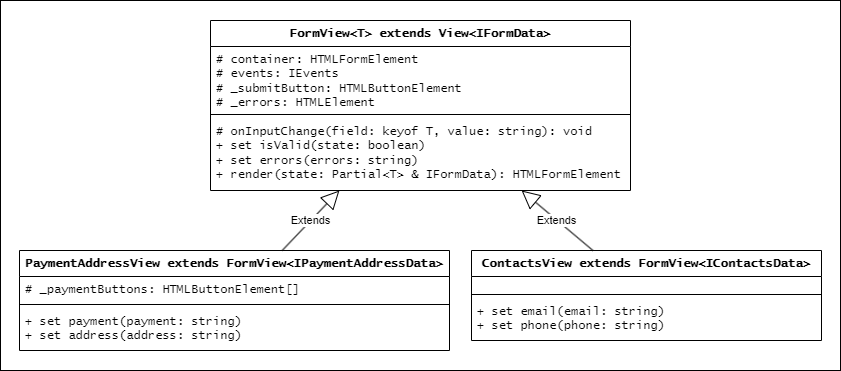

The diagram above was exported from draw.io. Its source (the exported page's mxGraphModel, read from the mxfile embedded in the PNG):
<mxGraphModel dx="-220" dy="746" grid="1" gridSize="10" guides="1" tooltips="1" connect="1" arrows="1" fold="1" page="1" pageScale="1" pageWidth="827" pageHeight="1169" math="0" shadow="0">
  <root>
    <mxCell id="0" />
    <mxCell id="1" parent="0" />
    <mxCell id="dMxFcKezPt8AL8COo274-106" value="" style="rounded=0;whiteSpace=wrap;html=1;" parent="1" vertex="1">
      <mxGeometry x="2090" y="350" width="840" height="370" as="geometry" />
    </mxCell>
    <mxCell id="dMxFcKezPt8AL8COo274-63" value="FormView&amp;lt;T&amp;gt; extends View&amp;lt;IFormData&amp;gt;" style="swimlane;fontStyle=1;align=center;verticalAlign=top;childLayout=stackLayout;horizontal=1;startSize=26;horizontalStack=0;resizeParent=1;resizeParentMax=0;resizeLast=0;collapsible=1;marginBottom=0;whiteSpace=wrap;html=1;fontFamily=Lucida Console;" parent="1" vertex="1">
      <mxGeometry x="2300" y="370" width="420" height="170" as="geometry">
        <mxRectangle x="20" y="20" width="60" height="30" as="alternateBounds" />
      </mxGeometry>
    </mxCell>
    <mxCell id="dMxFcKezPt8AL8COo274-64" value="&lt;div&gt;&lt;div&gt;# container: HTMLFormElement&lt;/div&gt;&lt;div&gt;# events: IEvents&lt;/div&gt;&lt;div&gt;&lt;span style=&quot;white-space: normal;&quot;&gt;# _submitButton: HTMLButtonElement&lt;/span&gt;&lt;/div&gt;&lt;div&gt;&lt;span style=&quot;white-space: normal;&quot;&gt;# _errors: HTMLElement&lt;/span&gt;&lt;/div&gt;&lt;/div&gt;" style="text;strokeColor=none;fillColor=none;align=left;verticalAlign=top;spacingLeft=4;spacingRight=4;overflow=hidden;rotatable=0;points=[[0,0.5],[1,0.5]];portConstraint=eastwest;whiteSpace=wrap;html=1;fontFamily=Lucida Console;" parent="dMxFcKezPt8AL8COo274-63" vertex="1">
      <mxGeometry y="26" width="420" height="64" as="geometry" />
    </mxCell>
    <mxCell id="dMxFcKezPt8AL8COo274-65" value="" style="line;strokeWidth=1;fillColor=none;align=left;verticalAlign=middle;spacingTop=-1;spacingLeft=3;spacingRight=3;rotatable=0;labelPosition=right;points=[];portConstraint=eastwest;strokeColor=inherit;fontFamily=Lucida Console;" parent="dMxFcKezPt8AL8COo274-63" vertex="1">
      <mxGeometry y="90" width="420" height="8" as="geometry" />
    </mxCell>
    <mxCell id="dMxFcKezPt8AL8COo274-66" value="&lt;div&gt;# onInputChange(field: keyof T, value: string): void&lt;/div&gt;&lt;div&gt;&lt;span style=&quot;white-space: normal;&quot;&gt;+ set isValid(state: boolean)&lt;/span&gt;&lt;/div&gt;&lt;div&gt;&lt;span style=&quot;white-space: normal;&quot;&gt;+ set errors(errors: string)&lt;/span&gt;&lt;/div&gt;&lt;div&gt;&lt;span style=&quot;white-space: normal;&quot;&gt;+ render(state: Partial&amp;lt;T&amp;gt; &amp;amp; IFormData): HTMLFormElement&lt;/span&gt;&lt;/div&gt;" style="text;strokeColor=none;fillColor=none;align=left;verticalAlign=top;spacingLeft=4;spacingRight=4;overflow=hidden;rotatable=0;points=[[0,0.5],[1,0.5]];portConstraint=eastwest;whiteSpace=wrap;html=1;fontFamily=Lucida Console;fontStyle=0" parent="dMxFcKezPt8AL8COo274-63" vertex="1">
      <mxGeometry y="98" width="420" height="72" as="geometry" />
    </mxCell>
    <mxCell id="dMxFcKezPt8AL8COo274-68" value="ContactsView extends FormView&amp;lt;IContactsData&amp;gt;" style="swimlane;fontStyle=1;align=center;verticalAlign=top;childLayout=stackLayout;horizontal=1;startSize=26;horizontalStack=0;resizeParent=1;resizeParentMax=0;resizeLast=0;collapsible=1;marginBottom=0;whiteSpace=wrap;html=1;fontFamily=Lucida Console;" parent="1" vertex="1">
      <mxGeometry x="2561" y="600" width="350" height="90" as="geometry">
        <mxRectangle x="20" y="20" width="60" height="30" as="alternateBounds" />
      </mxGeometry>
    </mxCell>
    <mxCell id="dMxFcKezPt8AL8COo274-69" value="&lt;div&gt;&lt;div&gt;&amp;nbsp; &amp;nbsp;&lt;/div&gt;&lt;/div&gt;" style="text;strokeColor=none;fillColor=none;align=left;verticalAlign=top;spacingLeft=4;spacingRight=4;overflow=hidden;rotatable=0;points=[[0,0.5],[1,0.5]];portConstraint=eastwest;whiteSpace=wrap;html=1;fontFamily=Lucida Console;" parent="dMxFcKezPt8AL8COo274-68" vertex="1">
      <mxGeometry y="26" width="350" height="14" as="geometry" />
    </mxCell>
    <mxCell id="dMxFcKezPt8AL8COo274-70" value="" style="line;strokeWidth=1;fillColor=none;align=left;verticalAlign=middle;spacingTop=-1;spacingLeft=3;spacingRight=3;rotatable=0;labelPosition=right;points=[];portConstraint=eastwest;strokeColor=inherit;fontFamily=Lucida Console;" parent="dMxFcKezPt8AL8COo274-68" vertex="1">
      <mxGeometry y="40" width="350" height="8" as="geometry" />
    </mxCell>
    <mxCell id="dMxFcKezPt8AL8COo274-71" value="&lt;div&gt;+ set email(email: string)&lt;/div&gt;&lt;div&gt;&lt;span style=&quot;white-space: normal;&quot;&gt;+ set phone(phone: string)&lt;/span&gt;&lt;/div&gt;" style="text;strokeColor=none;fillColor=none;align=left;verticalAlign=top;spacingLeft=4;spacingRight=4;overflow=hidden;rotatable=0;points=[[0,0.5],[1,0.5]];portConstraint=eastwest;whiteSpace=wrap;html=1;fontFamily=Lucida Console;fontStyle=0" parent="dMxFcKezPt8AL8COo274-68" vertex="1">
      <mxGeometry y="48" width="350" height="42" as="geometry" />
    </mxCell>
    <mxCell id="dMxFcKezPt8AL8COo274-72" value="Extends" style="endArrow=block;endSize=16;endFill=0;html=1;rounded=0;" parent="1" source="dMxFcKezPt8AL8COo274-68" target="dMxFcKezPt8AL8COo274-63" edge="1">
      <mxGeometry width="160" relative="1" as="geometry">
        <mxPoint x="3050" y="520" as="sourcePoint" />
        <mxPoint x="2830" y="482" as="targetPoint" />
      </mxGeometry>
    </mxCell>
    <mxCell id="dMxFcKezPt8AL8COo274-73" value="PaymentAddressView extends FormView&amp;lt;IPaymentAddressData&amp;gt;" style="swimlane;fontStyle=1;align=center;verticalAlign=top;childLayout=stackLayout;horizontal=1;startSize=26;horizontalStack=0;resizeParent=1;resizeParentMax=0;resizeLast=0;collapsible=1;marginBottom=0;whiteSpace=wrap;html=1;fontFamily=Lucida Console;" parent="1" vertex="1">
      <mxGeometry x="2109" y="600" width="430" height="100" as="geometry">
        <mxRectangle x="20" y="20" width="60" height="30" as="alternateBounds" />
      </mxGeometry>
    </mxCell>
    <mxCell id="dMxFcKezPt8AL8COo274-74" value="&lt;div&gt;&lt;div&gt;# _paymentButtons: HTMLButtonElement[]&lt;/div&gt;&lt;/div&gt;" style="text;strokeColor=none;fillColor=none;align=left;verticalAlign=top;spacingLeft=4;spacingRight=4;overflow=hidden;rotatable=0;points=[[0,0.5],[1,0.5]];portConstraint=eastwest;whiteSpace=wrap;html=1;fontFamily=Lucida Console;" parent="dMxFcKezPt8AL8COo274-73" vertex="1">
      <mxGeometry y="26" width="430" height="24" as="geometry" />
    </mxCell>
    <mxCell id="dMxFcKezPt8AL8COo274-75" value="" style="line;strokeWidth=1;fillColor=none;align=left;verticalAlign=middle;spacingTop=-1;spacingLeft=3;spacingRight=3;rotatable=0;labelPosition=right;points=[];portConstraint=eastwest;strokeColor=inherit;fontFamily=Lucida Console;" parent="dMxFcKezPt8AL8COo274-73" vertex="1">
      <mxGeometry y="50" width="430" height="8" as="geometry" />
    </mxCell>
    <mxCell id="dMxFcKezPt8AL8COo274-76" value="&lt;div&gt;+ set payment(payment: string)&lt;/div&gt;&lt;div&gt;&lt;span style=&quot;white-space: normal;&quot;&gt;+ set address(address: string)&lt;/span&gt;&lt;/div&gt;" style="text;strokeColor=none;fillColor=none;align=left;verticalAlign=top;spacingLeft=4;spacingRight=4;overflow=hidden;rotatable=0;points=[[0,0.5],[1,0.5]];portConstraint=eastwest;whiteSpace=wrap;html=1;fontFamily=Lucida Console;fontStyle=0" parent="dMxFcKezPt8AL8COo274-73" vertex="1">
      <mxGeometry y="58" width="430" height="42" as="geometry" />
    </mxCell>
    <mxCell id="dMxFcKezPt8AL8COo274-77" value="Extends" style="endArrow=block;endSize=16;endFill=0;html=1;rounded=0;" parent="1" source="dMxFcKezPt8AL8COo274-73" target="dMxFcKezPt8AL8COo274-63" edge="1">
      <mxGeometry width="160" relative="1" as="geometry">
        <mxPoint x="2943" y="540" as="sourcePoint" />
        <mxPoint x="2955" y="470" as="targetPoint" />
      </mxGeometry>
    </mxCell>
  </root>
</mxGraphModel>